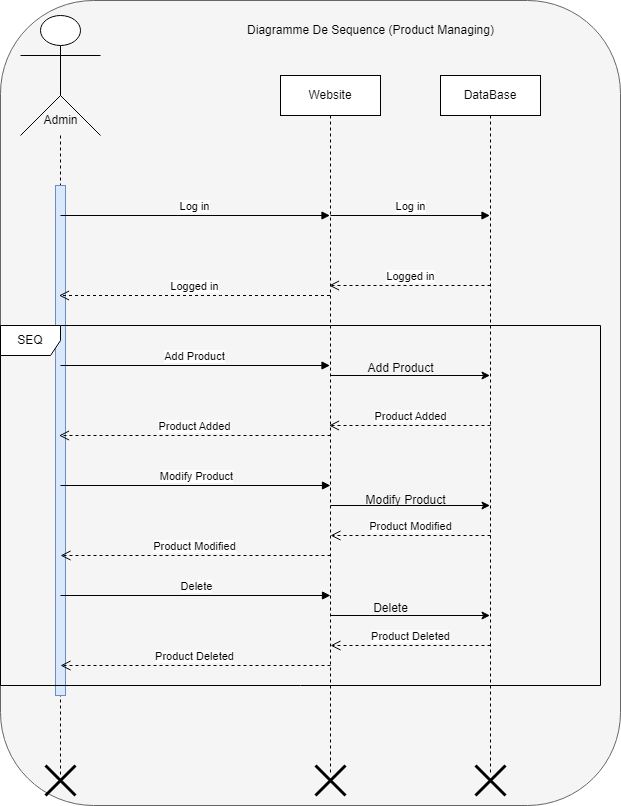

The diagram above was exported from draw.io. Its source (the exported page's mxGraphModel, read from the mxfile embedded in the PNG):
<mxGraphModel dx="1588" dy="824" grid="1" gridSize="10" guides="1" tooltips="1" connect="1" arrows="1" fold="1" page="1" pageScale="1" pageWidth="827" pageHeight="1169" math="0" shadow="0">
  <root>
    <mxCell id="iDB6Y97RlW9RzkFLjGQa-0" />
    <mxCell id="iDB6Y97RlW9RzkFLjGQa-1" parent="iDB6Y97RlW9RzkFLjGQa-0" />
    <mxCell id="nR6pbOpSDVh4k9v-nu1M-0" value="" style="rounded=1;whiteSpace=wrap;html=1;fillColor=#f5f5f5;strokeColor=#666666;fontColor=#333333;" vertex="1" parent="iDB6Y97RlW9RzkFLjGQa-1">
      <mxGeometry x="30" y="15" width="620" height="805" as="geometry" />
    </mxCell>
    <mxCell id="iDB6Y97RlW9RzkFLjGQa-4" value="Admin" style="text;html=1;align=center;verticalAlign=middle;resizable=0;points=[];autosize=1;strokeColor=none;fillColor=none;" parent="iDB6Y97RlW9RzkFLjGQa-1" vertex="1">
      <mxGeometry x="60" y="120" width="60" height="30" as="geometry" />
    </mxCell>
    <mxCell id="iDB6Y97RlW9RzkFLjGQa-5" value="" style="shape=umlLifeline;perimeter=lifelinePerimeter;whiteSpace=wrap;html=1;container=1;dropTarget=0;collapsible=0;recursiveResize=0;outlineConnect=0;portConstraint=eastwest;newEdgeStyle={&quot;curved&quot;:0,&quot;rounded&quot;:0};participant=umlActor;size=120;" parent="iDB6Y97RlW9RzkFLjGQa-1" vertex="1">
      <mxGeometry x="50" y="30" width="80" height="760" as="geometry" />
    </mxCell>
    <mxCell id="iDB6Y97RlW9RzkFLjGQa-6" value="" style="html=1;points=[[0,0,0,0,5],[0,1,0,0,-5],[1,0,0,0,5],[1,1,0,0,-5]];perimeter=orthogonalPerimeter;outlineConnect=0;targetShapes=umlLifeline;portConstraint=eastwest;newEdgeStyle={&quot;curved&quot;:0,&quot;rounded&quot;:0};fillColor=#dae8fc;strokeColor=#6c8ebf;" parent="iDB6Y97RlW9RzkFLjGQa-5" vertex="1">
      <mxGeometry x="35" y="170" width="10" height="510" as="geometry" />
    </mxCell>
    <mxCell id="iDB6Y97RlW9RzkFLjGQa-8" value="Website" style="shape=umlLifeline;perimeter=lifelinePerimeter;whiteSpace=wrap;html=1;container=1;dropTarget=0;collapsible=0;recursiveResize=0;outlineConnect=0;portConstraint=eastwest;newEdgeStyle={&quot;curved&quot;:0,&quot;rounded&quot;:0};" parent="iDB6Y97RlW9RzkFLjGQa-1" vertex="1">
      <mxGeometry x="310" y="90" width="100" height="700" as="geometry" />
    </mxCell>
    <mxCell id="iDB6Y97RlW9RzkFLjGQa-9" value="DataBase" style="shape=umlLifeline;perimeter=lifelinePerimeter;whiteSpace=wrap;html=1;container=1;dropTarget=0;collapsible=0;recursiveResize=0;outlineConnect=0;portConstraint=eastwest;newEdgeStyle={&quot;curved&quot;:0,&quot;rounded&quot;:0};" parent="iDB6Y97RlW9RzkFLjGQa-1" vertex="1">
      <mxGeometry x="470" y="90" width="100" height="700" as="geometry" />
    </mxCell>
    <mxCell id="iDB6Y97RlW9RzkFLjGQa-10" value="Log in" style="html=1;verticalAlign=bottom;endArrow=block;curved=0;rounded=0;" parent="iDB6Y97RlW9RzkFLjGQa-1" target="iDB6Y97RlW9RzkFLjGQa-8" edge="1">
      <mxGeometry width="80" relative="1" as="geometry">
        <mxPoint x="90" y="230" as="sourcePoint" />
        <mxPoint x="170" y="230" as="targetPoint" />
      </mxGeometry>
    </mxCell>
    <mxCell id="iDB6Y97RlW9RzkFLjGQa-12" value="Log in" style="html=1;verticalAlign=bottom;endArrow=block;curved=0;rounded=0;" parent="iDB6Y97RlW9RzkFLjGQa-1" target="iDB6Y97RlW9RzkFLjGQa-9" edge="1">
      <mxGeometry width="80" relative="1" as="geometry">
        <mxPoint x="360" y="230" as="sourcePoint" />
        <mxPoint x="440" y="230" as="targetPoint" />
      </mxGeometry>
    </mxCell>
    <mxCell id="iDB6Y97RlW9RzkFLjGQa-14" value="Logged in" style="html=1;verticalAlign=bottom;endArrow=open;dashed=1;endSize=8;curved=0;rounded=0;" parent="iDB6Y97RlW9RzkFLjGQa-1" target="iDB6Y97RlW9RzkFLjGQa-8" edge="1">
      <mxGeometry relative="1" as="geometry">
        <mxPoint x="520" y="300" as="sourcePoint" />
        <mxPoint x="440" y="300" as="targetPoint" />
      </mxGeometry>
    </mxCell>
    <mxCell id="iDB6Y97RlW9RzkFLjGQa-15" value="Logged in" style="html=1;verticalAlign=bottom;endArrow=open;dashed=1;endSize=8;curved=0;rounded=0;" parent="iDB6Y97RlW9RzkFLjGQa-1" source="iDB6Y97RlW9RzkFLjGQa-8" target="iDB6Y97RlW9RzkFLjGQa-5" edge="1">
      <mxGeometry relative="1" as="geometry">
        <mxPoint x="360" y="300" as="sourcePoint" />
        <mxPoint x="280" y="300" as="targetPoint" />
        <Array as="points">
          <mxPoint x="250" y="310" />
        </Array>
        <mxPoint as="offset" />
      </mxGeometry>
    </mxCell>
    <mxCell id="iDB6Y97RlW9RzkFLjGQa-17" value="Add Product" style="html=1;verticalAlign=bottom;endArrow=block;curved=0;rounded=0;" parent="iDB6Y97RlW9RzkFLjGQa-1" target="iDB6Y97RlW9RzkFLjGQa-8" edge="1">
      <mxGeometry width="80" relative="1" as="geometry">
        <mxPoint x="90" y="380" as="sourcePoint" />
        <mxPoint x="170" y="380" as="targetPoint" />
      </mxGeometry>
    </mxCell>
    <mxCell id="FIEyiN0z3FdKpwGUnWGG-0" value="" style="endArrow=classic;html=1;rounded=0;" parent="iDB6Y97RlW9RzkFLjGQa-1" edge="1">
      <mxGeometry width="50" height="50" relative="1" as="geometry">
        <mxPoint x="360" y="390" as="sourcePoint" />
        <mxPoint x="519.5" y="390" as="targetPoint" />
      </mxGeometry>
    </mxCell>
    <mxCell id="FIEyiN0z3FdKpwGUnWGG-1" value="Add Product" style="text;html=1;align=center;verticalAlign=middle;resizable=0;points=[];autosize=1;strokeColor=none;fillColor=none;" parent="iDB6Y97RlW9RzkFLjGQa-1" vertex="1">
      <mxGeometry x="385" y="368" width="90" height="30" as="geometry" />
    </mxCell>
    <mxCell id="FIEyiN0z3FdKpwGUnWGG-2" value="Product Added" style="html=1;verticalAlign=bottom;endArrow=open;dashed=1;endSize=8;curved=0;rounded=0;" parent="iDB6Y97RlW9RzkFLjGQa-1" target="iDB6Y97RlW9RzkFLjGQa-8" edge="1">
      <mxGeometry relative="1" as="geometry">
        <mxPoint x="520" y="440" as="sourcePoint" />
        <mxPoint x="440" y="440" as="targetPoint" />
      </mxGeometry>
    </mxCell>
    <mxCell id="FIEyiN0z3FdKpwGUnWGG-3" value="Product Added" style="html=1;verticalAlign=bottom;endArrow=open;dashed=1;endSize=8;curved=0;rounded=0;" parent="iDB6Y97RlW9RzkFLjGQa-1" target="iDB6Y97RlW9RzkFLjGQa-5" edge="1">
      <mxGeometry relative="1" as="geometry">
        <mxPoint x="360" y="450" as="sourcePoint" />
        <mxPoint x="200" y="450" as="targetPoint" />
      </mxGeometry>
    </mxCell>
    <mxCell id="FIEyiN0z3FdKpwGUnWGG-4" value="SEQ" style="shape=umlFrame;whiteSpace=wrap;html=1;pointerEvents=0;" parent="iDB6Y97RlW9RzkFLjGQa-1" vertex="1">
      <mxGeometry x="30" y="340" width="600" height="360" as="geometry" />
    </mxCell>
    <mxCell id="FIEyiN0z3FdKpwGUnWGG-5" value="" style="shape=umlDestroy;whiteSpace=wrap;html=1;strokeWidth=3;targetShapes=umlLifeline;" parent="iDB6Y97RlW9RzkFLjGQa-1" vertex="1">
      <mxGeometry x="75" y="780" width="30" height="30" as="geometry" />
    </mxCell>
    <mxCell id="FIEyiN0z3FdKpwGUnWGG-7" value="" style="shape=umlDestroy;whiteSpace=wrap;html=1;strokeWidth=3;targetShapes=umlLifeline;" parent="iDB6Y97RlW9RzkFLjGQa-1" vertex="1">
      <mxGeometry x="345" y="780" width="30" height="30" as="geometry" />
    </mxCell>
    <mxCell id="FIEyiN0z3FdKpwGUnWGG-8" value="" style="shape=umlDestroy;whiteSpace=wrap;html=1;strokeWidth=3;targetShapes=umlLifeline;" parent="iDB6Y97RlW9RzkFLjGQa-1" vertex="1">
      <mxGeometry x="505" y="780" width="30" height="30" as="geometry" />
    </mxCell>
    <mxCell id="FIEyiN0z3FdKpwGUnWGG-10" value="Modify Product" style="html=1;verticalAlign=bottom;endArrow=block;curved=0;rounded=0;" parent="iDB6Y97RlW9RzkFLjGQa-1" edge="1">
      <mxGeometry width="80" relative="1" as="geometry">
        <mxPoint x="90" y="500" as="sourcePoint" />
        <mxPoint x="360" y="500" as="targetPoint" />
      </mxGeometry>
    </mxCell>
    <mxCell id="FIEyiN0z3FdKpwGUnWGG-12" value="" style="endArrow=classic;html=1;rounded=0;" parent="iDB6Y97RlW9RzkFLjGQa-1" edge="1">
      <mxGeometry width="50" height="50" relative="1" as="geometry">
        <mxPoint x="360" y="520" as="sourcePoint" />
        <mxPoint x="519.5" y="520" as="targetPoint" />
      </mxGeometry>
    </mxCell>
    <mxCell id="FIEyiN0z3FdKpwGUnWGG-13" value="Product Modified" style="html=1;verticalAlign=bottom;endArrow=open;dashed=1;endSize=8;curved=0;rounded=0;" parent="iDB6Y97RlW9RzkFLjGQa-1" edge="1">
      <mxGeometry relative="1" as="geometry">
        <mxPoint x="520" y="550" as="sourcePoint" />
        <mxPoint x="360" y="550" as="targetPoint" />
        <mxPoint as="offset" />
      </mxGeometry>
    </mxCell>
    <mxCell id="FIEyiN0z3FdKpwGUnWGG-14" value="Product Modified" style="html=1;verticalAlign=bottom;endArrow=open;dashed=1;endSize=8;curved=0;rounded=0;" parent="iDB6Y97RlW9RzkFLjGQa-1" edge="1">
      <mxGeometry relative="1" as="geometry">
        <mxPoint x="360" y="570" as="sourcePoint" />
        <mxPoint x="90" y="570" as="targetPoint" />
      </mxGeometry>
    </mxCell>
    <mxCell id="FIEyiN0z3FdKpwGUnWGG-15" value="Delete" style="html=1;verticalAlign=bottom;endArrow=block;curved=0;rounded=0;" parent="iDB6Y97RlW9RzkFLjGQa-1" edge="1">
      <mxGeometry width="80" relative="1" as="geometry">
        <mxPoint x="90" y="610" as="sourcePoint" />
        <mxPoint x="360" y="610" as="targetPoint" />
      </mxGeometry>
    </mxCell>
    <mxCell id="FIEyiN0z3FdKpwGUnWGG-16" value="" style="endArrow=classic;html=1;rounded=0;" parent="iDB6Y97RlW9RzkFLjGQa-1" edge="1">
      <mxGeometry width="50" height="50" relative="1" as="geometry">
        <mxPoint x="360" y="630" as="sourcePoint" />
        <mxPoint x="519.5" y="630" as="targetPoint" />
      </mxGeometry>
    </mxCell>
    <mxCell id="FIEyiN0z3FdKpwGUnWGG-17" value="Product Deleted" style="html=1;verticalAlign=bottom;endArrow=open;dashed=1;endSize=8;curved=0;rounded=0;" parent="iDB6Y97RlW9RzkFLjGQa-1" edge="1">
      <mxGeometry relative="1" as="geometry">
        <mxPoint x="520" y="660" as="sourcePoint" />
        <mxPoint x="360" y="660" as="targetPoint" />
        <mxPoint as="offset" />
      </mxGeometry>
    </mxCell>
    <mxCell id="FIEyiN0z3FdKpwGUnWGG-18" value="Product Deleted" style="html=1;verticalAlign=bottom;endArrow=open;dashed=1;endSize=8;curved=0;rounded=0;" parent="iDB6Y97RlW9RzkFLjGQa-1" edge="1">
      <mxGeometry relative="1" as="geometry">
        <mxPoint x="360" y="680" as="sourcePoint" />
        <mxPoint x="90" y="680" as="targetPoint" />
        <mxPoint as="offset" />
      </mxGeometry>
    </mxCell>
    <mxCell id="FIEyiN0z3FdKpwGUnWGG-20" value="Modify Product" style="text;html=1;align=center;verticalAlign=middle;resizable=0;points=[];autosize=1;strokeColor=none;fillColor=none;" parent="iDB6Y97RlW9RzkFLjGQa-1" vertex="1">
      <mxGeometry x="385" y="500" width="100" height="30" as="geometry" />
    </mxCell>
    <mxCell id="FIEyiN0z3FdKpwGUnWGG-21" value="Delete" style="text;html=1;align=center;verticalAlign=middle;resizable=0;points=[];autosize=1;strokeColor=none;fillColor=none;" parent="iDB6Y97RlW9RzkFLjGQa-1" vertex="1">
      <mxGeometry x="390" y="608" width="60" height="30" as="geometry" />
    </mxCell>
    <mxCell id="yOfWwc8fuuvy-SywSv7C-0" value="Diagramme De Sequence (Product Managing)" style="text;html=1;align=center;verticalAlign=middle;resizable=0;points=[];autosize=1;strokeColor=none;fillColor=none;" vertex="1" parent="iDB6Y97RlW9RzkFLjGQa-1">
      <mxGeometry x="265" y="30" width="270" height="30" as="geometry" />
    </mxCell>
  </root>
</mxGraphModel>